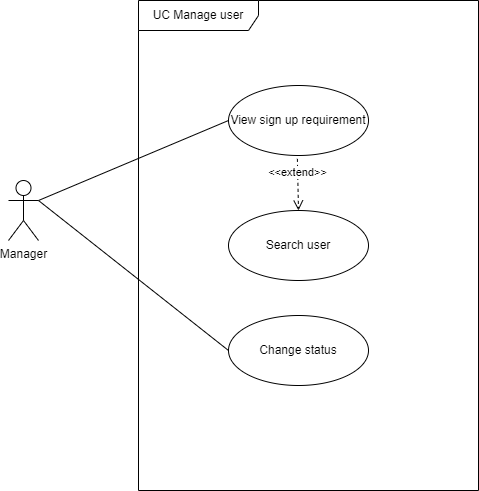

The diagram above was exported from draw.io. Its source (the exported page's mxGraphModel, read from the mxfile embedded in the PNG):
<mxGraphModel dx="2071" dy="2811" grid="1" gridSize="10" guides="1" tooltips="1" connect="1" arrows="1" fold="1" page="1" pageScale="1" pageWidth="850" pageHeight="1100" math="0" shadow="0">
  <root>
    <mxCell id="0" />
    <mxCell id="1" parent="0" />
    <mxCell id="2" value="UC Manage user" style="shape=umlFrame;whiteSpace=wrap;html=1;pointerEvents=0;width=120;height=30;" vertex="1" parent="1">
      <mxGeometry x="1620" y="-15" width="340" height="490" as="geometry" />
    </mxCell>
    <mxCell id="3" value="Manager" style="shape=umlActor;verticalLabelPosition=bottom;verticalAlign=top;html=1;" vertex="1" parent="1">
      <mxGeometry x="1490" y="165" width="30" height="60" as="geometry" />
    </mxCell>
    <mxCell id="4" value="View sign up requirement" style="ellipse;whiteSpace=wrap;html=1;" vertex="1" parent="1">
      <mxGeometry x="1710" y="70" width="140" height="70" as="geometry" />
    </mxCell>
    <mxCell id="5" value="Search user" style="ellipse;whiteSpace=wrap;html=1;" vertex="1" parent="1">
      <mxGeometry x="1710" y="195" width="140" height="70" as="geometry" />
    </mxCell>
    <mxCell id="6" value="" style="endArrow=none;html=1;rounded=0;entryX=0;entryY=0.5;entryDx=0;entryDy=0;" edge="1" target="4" parent="1">
      <mxGeometry width="50" height="50" relative="1" as="geometry">
        <mxPoint x="1520" y="185" as="sourcePoint" />
        <mxPoint x="1690.0000000000618" y="210" as="targetPoint" />
      </mxGeometry>
    </mxCell>
    <mxCell id="7" value="&amp;lt;&amp;lt;extend&amp;gt;&amp;gt;" style="html=1;verticalAlign=bottom;endArrow=open;dashed=1;endSize=8;curved=0;rounded=0;entryX=0.5;entryY=0;entryDx=0;entryDy=0;exitX=0.492;exitY=1.048;exitDx=0;exitDy=0;exitPerimeter=0;" edge="1" source="4" target="5" parent="1">
      <mxGeometry x="-0.0909" relative="1" as="geometry">
        <mxPoint x="1800" y="140" as="sourcePoint" />
        <mxPoint x="1875" y="287.5" as="targetPoint" />
        <mxPoint as="offset" />
      </mxGeometry>
    </mxCell>
    <mxCell id="8" value="Change status" style="ellipse;whiteSpace=wrap;html=1;" vertex="1" parent="1">
      <mxGeometry x="1710" y="300" width="140" height="70" as="geometry" />
    </mxCell>
    <mxCell id="9" value="" style="endArrow=none;html=1;rounded=0;entryX=0;entryY=0.5;entryDx=0;entryDy=0;exitX=1;exitY=0.3333333333333333;exitDx=0;exitDy=0;exitPerimeter=0;" edge="1" source="3" target="8" parent="1">
      <mxGeometry width="50" height="50" relative="1" as="geometry">
        <mxPoint x="1520" y="180" as="sourcePoint" />
        <mxPoint x="1690" y="150" as="targetPoint" />
      </mxGeometry>
    </mxCell>
  </root>
</mxGraphModel>